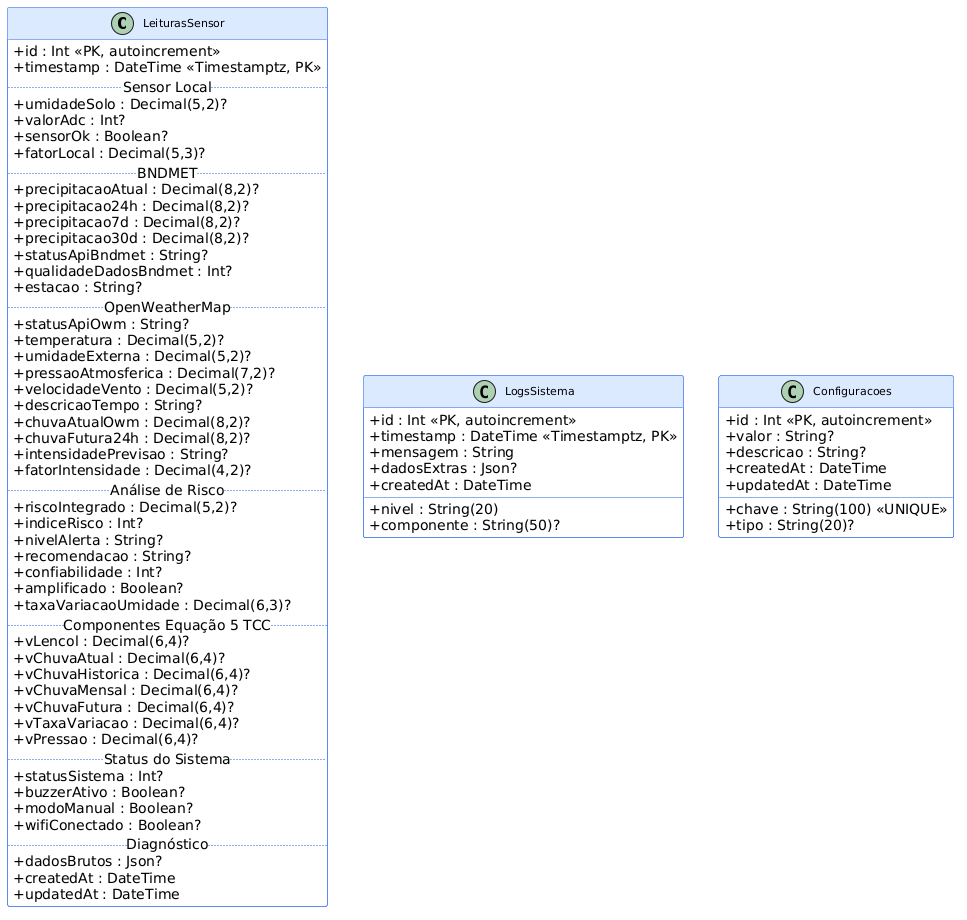

The diagram above was rendered by PlantUML. Its source (embedded in the PNG):
@startuml
skinparam classAttributeIconSize 0
skinparam backgroundColor #FFFFFF
skinparam classFontSize 11
skinparam classFontName Arial
skinparam shadowing false
skinparam class {
  BorderColor #2563eb
  BackgroundColor #f8fafc
  ArrowColor #374151
  HeaderBackgroundColor #dbeafe
}

together {
  class LeiturasSensor {
    + id : Int <<PK, autoincrement>>
    + timestamp : DateTime <<Timestamptz, PK>>
    ..Sensor Local..
    + umidadeSolo : Decimal(5,2)?
    + valorAdc : Int?
    + sensorOk : Boolean?
    + fatorLocal : Decimal(5,3)?
    ..BNDMET..
    + precipitacaoAtual : Decimal(8,2)?
    + precipitacao24h : Decimal(8,2)?
    + precipitacao7d : Decimal(8,2)?
    + precipitacao30d : Decimal(8,2)?
    + statusApiBndmet : String?
    + qualidadeDadosBndmet : Int?
    + estacao : String?
    ..OpenWeatherMap..
    + statusApiOwm : String?
    + temperatura : Decimal(5,2)?
    + umidadeExterna : Decimal(5,2)?
    + pressaoAtmosferica : Decimal(7,2)?
    + velocidadeVento : Decimal(5,2)?
    + descricaoTempo : String?
    + chuvaAtualOwm : Decimal(8,2)?
    + chuvaFutura24h : Decimal(8,2)?
    + intensidadePrevisao : String?
    + fatorIntensidade : Decimal(4,2)?
    ..Análise de Risco..
    + riscoIntegrado : Decimal(5,2)?
    + indiceRisco : Int?
    + nivelAlerta : String?
    + recomendacao : String?
    + confiabilidade : Int?
    + amplificado : Boolean?
    + taxaVariacaoUmidade : Decimal(6,3)?
    ..Componentes Equação 5 TCC..
    + vLencol : Decimal(6,4)?
    + vChuvaAtual : Decimal(6,4)?
    + vChuvaHistorica : Decimal(6,4)?
    + vChuvaMensal : Decimal(6,4)?
    + vChuvaFutura : Decimal(6,4)?
    + vTaxaVariacao : Decimal(6,4)?
    + vPressao : Decimal(6,4)?
    ..Status do Sistema..
    + statusSistema : Int?
    + buzzerAtivo : Boolean?
    + modoManual : Boolean?
    + wifiConectado : Boolean?
    ..Diagnóstico..
    + dadosBrutos : Json?
    + createdAt : DateTime
    + updatedAt : DateTime
  }

  class LogsSistema {
    + id : Int <<PK, autoincrement>>
    + timestamp : DateTime <<Timestamptz, PK>>
    + nivel : String(20)
    + componente : String(50)?
    + mensagem : String
    + dadosExtras : Json?
    + createdAt : DateTime
  }

  class Configuracoes {
    + id : Int <<PK, autoincrement>>
    + chave : String(100) <<UNIQUE>>
    + valor : String?
    + descricao : String?
    + tipo : String(20)?
    + createdAt : DateTime
    + updatedAt : DateTime
  }
}

LeiturasSensor -[hidden]right- LogsSistema
LogsSistema -[hidden]right- Configuracoes
@enduml